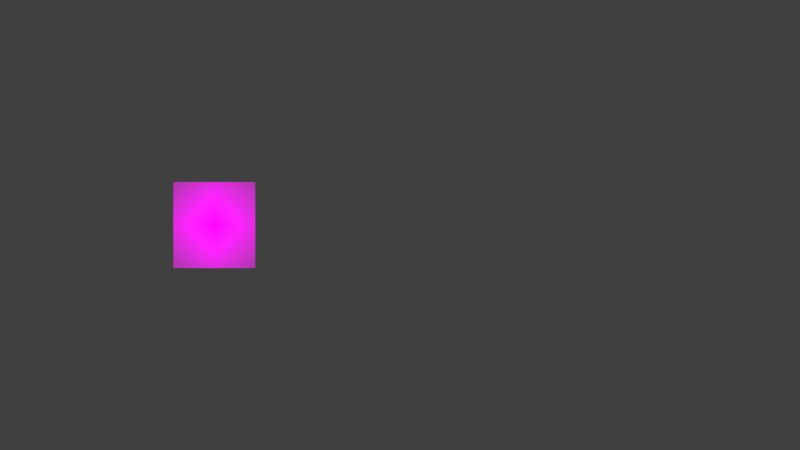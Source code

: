 # Source: SafeSet.blend  (saved by Blender 3.2.14; exported with 4.5.12 LTS)
import bpy
from mathutils import Matrix  # noqa: F401  (used for matrix-valued properties, if any)

bpy.ops.wm.read_factory_settings(use_empty=True)
scene = bpy.context.scene
scene.name = 'Scene'

# ---- collections
col_collection = bpy.data.collections.new('Collection'); scene.collection.children.link(col_collection)

# ---- images (referenced by path relative to the original .blend; pixels are not part of the script)
import os
ASSET_DIR = os.environ.get("B2B_ASSET_DIR", "")  # directory of the original .blend (textures are referenced by path, not embedded)
HERE = os.path.dirname(os.path.abspath(__file__))  # packed textures are extracted next to this script under _unpacked/

def load_image(name, relpath, width, height, colorspace="sRGB"):
    """Load a texture the original file referenced (path relative to the .blend, or extracted next to this script)."""
    p = next((c for c in (os.path.join(HERE, relpath), os.path.join(ASSET_DIR, relpath)) if relpath and os.path.exists(c)), "")
    if p:
        img = bpy.data.images.load(p, check_existing=True)
        img.name = name
    else:  # same state as the original file: an image datablock whose file is absent (Cycles renders it pink)
        img = bpy.data.images.new(name, width, height)
        img.source = "FILE"
        img.filepath = "//" + (relpath or name)
    img.colorspace_settings.name = colorspace
    return img
img_safet_setaxes_mp4 = load_image('Safet SetAxes.mp4', '', 1024, 1024, 'sRGB')

# ---- materials (node trees are filled in below, after node groups)
mat_material_005 = bpy.data.materials.new('Material.005')
mat_material_005.use_transparent_shadow = False
mat_material_002 = bpy.data.materials.new('Material.002')
mat_material_002.use_transparent_shadow = False
mat_443_4433950_enter_image_description_here_2_on_coordinate_plane = bpy.data.materials.new('443-4433950_enter-image-description-here-2-on-coordinate-plane')
mat_443_4433950_enter_image_description_here_2_on_coordinate_plane.surface_render_method = 'BLENDED'
mat_443_4433950_enter_image_description_here_2_on_coordinate_plane.blend_method = 'BLEND'
mat_443_4433950_enter_image_description_here_2_on_coordinate_plane.use_transparent_shadow = False
mat_443_4433950_enter_image_description_here_2_on_coordinate_plane.line_color = (1.0, 1.0, 1.0, 0.0)
mat_material_003 = bpy.data.materials.new('Material.003')
mat_material_003.surface_render_method = 'BLENDED'
mat_material_003.blend_method = 'BLEND'
mat_material_003.line_color = (0.0, 0.0, 0.0, 1.0)

# ---- node groups
ng_auto_smooth = bpy.data.node_groups.new('Auto Smooth', 'GeometryNodeTree')
_s = ng_auto_smooth.interface.new_socket(name='Geometry', in_out='OUTPUT', socket_type='NodeSocketGeometry')
_s = ng_auto_smooth.interface.new_socket(name='Geometry', in_out='INPUT', socket_type='NodeSocketGeometry')
_s = ng_auto_smooth.interface.new_socket(name='Angle', in_out='INPUT', socket_type='NodeSocketFloat')
_s.subtype = 'ANGLE'
_s.min_value = 0.0
_s.max_value = 3.142
ng_auto_smooth.is_modifier = True
_N = ng_auto_smooth.nodes; _L = ng_auto_smooth.links
n0 = _N.new('NodeGroupOutput'); n0.name = 'Group Output'; n0.location = (480, -100)
n1 = _N.new('NodeGroupInput'); n1.name = 'Group Input'; n1.location = (-420, -300)
n2 = _N.new('NodeGroupInput'); n2.name = 'Group Input.001'; n2.location = (-60, -100)
n3 = _N.new('GeometryNodeSetShadeSmooth'); n3.name = 'Set Shade Smooth'; n3.location = (120, -100)
n3.domain = 'EDGE'
n4 = _N.new('GeometryNodeSetShadeSmooth'); n4.name = 'Set Shade Smooth.001'; n4.location = (300, -100)
n5 = _N.new('GeometryNodeInputMeshEdgeAngle'); n5.name = 'Edge Angle'; n5.location = (-420, -220)
n6 = _N.new('GeometryNodeInputEdgeSmooth'); n6.name = 'Is Edge Smooth'; n6.location = (-60, -160)
n7 = _N.new('GeometryNodeInputShadeSmooth'); n7.name = 'Is Face Smooth'; n7.location = (-240, -340)
n8 = _N.new('FunctionNodeBooleanMath'); n8.name = 'Boolean Math'; n8.location = (-60, -220)
n9 = _N.new('FunctionNodeCompare'); n9.name = 'Compare'; n9.location = (-240, -180)
n9.operation = 'LESS_EQUAL'
_L.new(n5.outputs[0], n9.inputs[0])
_L.new(n4.outputs[0], n0.inputs[0])
_L.new(n1.outputs[1], n9.inputs[1])
_L.new(n9.outputs[0], n8.inputs[0])
_L.new(n7.outputs[0], n8.inputs[1])
_L.new(n2.outputs[0], n3.inputs[0])
_L.new(n6.outputs[0], n3.inputs[1])
_L.new(n3.outputs[0], n4.inputs[0])
_L.new(n8.outputs[0], n3.inputs[2])
n0.is_active_output = True

# ---- material node trees
mat_material_005.use_nodes = True; mat_material_005.node_tree.nodes.clear()
_N = mat_material_005.node_tree.nodes; _L = mat_material_005.node_tree.links
n0 = _N.new('ShaderNodeBsdfPrincipled'); n0.name = 'Principled BSDF'; n0.location = (10, 300)
n0.distribution = 'GGX'
n0.subsurface_method = 'RANDOM_WALK_SKIN'
n0.inputs[0].default_value = (0.0, 0.0, 0.0, 1.0)
n0.inputs[3].default_value = 1.45
n0.inputs[13].default_value = 0.0
n0.inputs[27].default_value = (0.0, 0.0, 0.0, 1.0)
n0.inputs[28].default_value = 1.0
n1 = _N.new('ShaderNodeOutputMaterial'); n1.name = 'Material Output'; n1.location = (300, 300)
_L.new(n0.outputs[0], n1.inputs[0])
n1.is_active_output = True
mat_material_002.use_nodes = True; mat_material_002.node_tree.nodes.clear()
_N = mat_material_002.node_tree.nodes; _L = mat_material_002.node_tree.links
n0 = _N.new('ShaderNodeBsdfPrincipled'); n0.name = 'Principled BSDF'; n0.location = (10, 300)
n0.distribution = 'GGX'
n0.subsurface_method = 'RANDOM_WALK_SKIN'
n0.inputs[0].default_value = (0.848, 0.848, 0.848, 1.0)
n0.inputs[3].default_value = 1.45
n0.inputs[13].default_value = 0.0
n0.inputs[27].default_value = (0.0, 0.0, 0.0, 1.0)
n0.inputs[28].default_value = 1.0
n1 = _N.new('ShaderNodeOutputMaterial'); n1.name = 'Material Output'; n1.location = (300, 300)
_L.new(n0.outputs[0], n1.inputs[0])
n1.is_active_output = True
mat_443_4433950_enter_image_description_here_2_on_coordinate_plane.use_nodes = True; mat_443_4433950_enter_image_description_here_2_on_coordinate_plane.node_tree.nodes.clear()
_N = mat_443_4433950_enter_image_description_here_2_on_coordinate_plane.node_tree.nodes; _L = mat_443_4433950_enter_image_description_here_2_on_coordinate_plane.node_tree.links
n0 = _N.new('ShaderNodeOutputMaterial'); n0.name = 'Material Output'; n0.location = (148, 300)
n1 = _N.new('ShaderNodeBsdfPrincipled'); n1.name = 'Principled BSDF'; n1.location = (-152, 300)
n1.distribution = 'GGX'
n1.subsurface_method = 'RANDOM_WALK_SKIN'
n1.inputs[2].default_value = 1.0
n1.inputs[3].default_value = 1.45
n1.inputs[13].default_value = 0.0
n1.inputs[28].default_value = 1.0
n2 = _N.new('ShaderNodeTexImage'); n2.name = 'Image Texture'; n2.location = (-1047, 261)
n2.image = img_safet_setaxes_mp4
n2.extension = 'CLIP'
_L.new(n2.outputs[1], n1.inputs[4])
_L.new(n1.outputs[0], n0.inputs[0])
_L.new(n2.outputs[0], n1.inputs[27])
_L.new(n2.outputs[0], n1.inputs[0])
n0.is_active_output = True
mat_material_003.use_nodes = True; mat_material_003.node_tree.nodes.clear()
_N = mat_material_003.node_tree.nodes; _L = mat_material_003.node_tree.links
n0 = _N.new('ShaderNodeBsdfPrincipled'); n0.name = 'Principled BSDF'; n0.location = (10, 300)
n0.distribution = 'GGX'
n0.subsurface_method = 'RANDOM_WALK_SKIN'
n0.inputs[0].default_value = (0.2214, 1.0, 0.3714, 1.0)
n0.inputs[3].default_value = 1.45
n0.inputs[4].default_value = 0.0
n0.inputs[27].default_value = (0.0, 0.0, 0.0, 1.0)
n0.inputs[28].default_value = 1.0
n1 = _N.new('ShaderNodeOutputMaterial'); n1.name = 'Material Output'; n1.location = (300, 300)
n1.target = 'CYCLES'
n2 = _N.new('ShaderNodeOutputMaterial'); n2.name = 'Material Output.001'; n2.location = (0, 0)
n2.target = 'EEVEE'
n3 = _N.new('ShaderNodeMixShader'); n3.name = 'Mix Shader'; n3.location = (0, 0)
n3.label = 'Disable Shadow'
n3.hide = True
n4 = _N.new('ShaderNodeLightPath'); n4.name = 'Light Path'; n4.location = (0, 0)
n4.hide = True
n5 = _N.new('ShaderNodeBsdfTransparent'); n5.name = 'Transparent BSDF'; n5.location = (0, 0)
n5.hide = True
_L.new(n0.outputs[0], n1.inputs[0])
_L.new(n0.outputs[0], n3.inputs[1])
_L.new(n3.outputs[0], n2.inputs[0])
_L.new(n4.outputs[1], n3.inputs[0])
_L.new(n5.outputs[0], n3.inputs[2])
n1.is_active_output = True

# ---- world
world_world = bpy.data.worlds.new('World'); scene.world = world_world
world_world.use_nodes = True; world_world.node_tree.nodes.clear()
_N = world_world.node_tree.nodes; _L = world_world.node_tree.links
n0 = _N.new('ShaderNodeOutputWorld'); n0.name = 'World Output'; n0.location = (300, 300)
n1 = _N.new('ShaderNodeBackground'); n1.name = 'Background'; n1.location = (10, 300)
n1.inputs[0].default_value = (0.05088, 0.05088, 0.05088, 1.0)
_L.new(n1.outputs[0], n0.inputs[0])
n0.is_active_output = True
world_world.color = (0.05088, 0.05088, 0.05088)
world_world.use_sun_shadow = False
world_world.sun_shadow_jitter_overblur = 0.0

# ---- cameras
cam_camera = bpy.data.cameras.new('Camera')
cam_camera.type = 'ORTHO'
cam_camera.clip_end = 100.0
cam_camera.ortho_scale = 9.314

# ---- lights
light_light = bpy.data.lights.new('Light', 'POINT')
light_light.transmission_factor = 0.0
light_light.energy = 1000.0
light_light.shadow_soft_size = 0.1
light_light.shadow_maximum_resolution = 0.006
light_light.use_absolute_resolution = True
light_sun = bpy.data.lights.new('Sun', 'SUN')
light_sun.transmission_factor = 0.0
light_sun.energy = 1.0
light_sun.shadow_soft_size = 0.125

# ---- meshes
me_plane = bpy.data.meshes.new('Plane')
me_plane.from_pydata([(0.0, -1.0, 0.0), (2.0, -1.0, 0.0), (0.0, 1.0, 0.0), (2.0, 1.0, 0.0)], [], [(0, 1, 3, 2)])
_uv = me_plane.uv_layers.new(name='UVMap')
_uv.uv.foreach_set('vector', [0.0, 0.0, 1.0, 0.0, 1.0, 1.0, 0.0, 1.0])
me_plane.update()
me_plane_001 = bpy.data.meshes.new('Plane.001')
me_plane_001.from_pydata([(0.0, -1.0, 0.0), (2.0, -1.0, 0.0), (0.0, 1.0, 0.0), (2.0, 1.0, 0.0)], [], [(0, 1, 3, 2)])
_uv = me_plane_001.uv_layers.new(name='UVMap')
_uv.uv.foreach_set('vector', [0.0, 0.0, 1.0, 0.0, 1.0, 1.0, 0.0, 1.0])
me_plane_001.update()
me_circle = bpy.data.meshes.new('Circle')
me_circle.from_pydata([(0.0, 1.0, 0.0), (-0.1951, 0.9808, 0.0), (-0.3827, 0.9239, 0.0), (-0.5556, 0.8315, 0.0), (-0.7071, 0.7071, 0.0), (-0.8315, 0.5556, 0.0), (-0.9239, 0.3827, 0.0), (-0.9808, 0.1951, 0.0), (-1.0, 0.0, 0.0), (-0.9808, -0.1951, 0.0), (-0.9239, -0.3827, 0.0), (-0.8315, -0.5556, 0.0), (-0.7071, -0.7071, 0.0), (-0.5556, -0.8315, 0.0), (-0.3827, -0.9239, 0.0), (-0.1951, -0.9808, 0.0), (0.0, -1.0, 0.0), (0.1951, -0.9808, 0.0), (0.3827, -0.9239, 0.0), (0.5556, -0.8315, 0.0), (0.7071, -0.7071, 0.0), (0.8315, -0.5556, 0.0), (0.9239, -0.3827, 0.0), (0.9808, -0.1951, 0.0), (1.0, 0.0, 0.0), (0.9808, 0.1951, 0.0), (0.9239, 0.3827, 0.0), (0.8315, 0.5556, 0.0), (0.7071, 0.7071, 0.0), (0.5556, 0.8315, 0.0), (0.3827, 0.9239, 0.0), (0.1951, 0.9808, 0.0)], [], [(1, 2, 3, 4, 5, 6, 7, 8, 9, 10, 11, 12, 13, 14, 15, 16, 17, 18, 19, 20, 21, 22, 23, 24, 25, 26, 27, 28, 29, 30, 31, 0)])
_uv = me_circle.uv_layers.new(name='UVMap')
_uv.uv.foreach_set('vector', [0.0, 0.0, 0.0, 0.0, 0.0, 0.0, 0.0, 0.0, 0.0, 0.0, 0.0, 0.0, 0.0, 0.0, 0.0, 0.0, 0.0, 0.0, 0.0, 0.0, 0.0, 0.0, 0.0, 0.0, 0.0, 0.0, 0.0, 0.0, 0.0, 0.0, 0.0, 0.0, 0.0, 0.0, 0.0, 0.0, 0.0, 0.0, 0.0, 0.0, 0.0, 0.0, 0.0, 0.0, 0.0, 0.0, 0.0, 0.0, 0.0, 0.0, 0.0, 0.0, 0.0, 0.0, 0.0, 0.0, 0.0, 0.0, 0.0, 0.0, 0.0, 0.0, 0.0, 0.0])
me_circle.materials.append(mat_material_005)
me_circle.update()
me_plane_002 = bpy.data.meshes.new('Plane.002')
me_plane_002.from_pydata([(-1.0, -1.0, 0.0), (1.0, -1.0, 0.0), (-1.0, 1.0, 0.0), (1.0, 1.0, 0.0)], [], [(0, 1, 3, 2)])
_uv = me_plane_002.uv_layers.new(name='UVMap')
_uv.uv.foreach_set('vector', [0.0, 0.0, 1.0, 0.0, 1.0, 1.0, 0.0, 1.0])
me_plane_002.materials.append(mat_material_002)
me_plane_002.update()
me_443_4433950_enter_image_description_here_2_on_coordinate_plane = bpy.data.meshes.new('443-4433950_enter-image-description-here-2-on-coordinate-plane')
me_443_4433950_enter_image_description_here_2_on_coordinate_plane.from_pydata([(-0.4762, -0.5, 0.0), (0.4762, -0.5, 0.0), (-0.4762, 0.5, 0.0), (0.4762, 0.5, 0.0)], [], [(0, 1, 3, 2)])
_uv = me_443_4433950_enter_image_description_here_2_on_coordinate_plane.uv_layers.new(name='UVMap')
_uv.uv.foreach_set('vector', [0.0, 0.0, 1.0, 0.0, 1.0, 1.0, 0.0, 1.0])
me_443_4433950_enter_image_description_here_2_on_coordinate_plane.materials.append(mat_443_4433950_enter_image_description_here_2_on_coordinate_plane)
me_443_4433950_enter_image_description_here_2_on_coordinate_plane.update()
me_cylinder = bpy.data.meshes.new('Cylinder')
me_cylinder.from_pydata([(0.0, 1.0, -1.0), (0.0, 1.0, 1.0), (0.1951, 0.9808, -1.0), (0.1951, 0.9808, 1.0), (0.3827, 0.9239, -1.0), (0.3827, 0.9239, 1.0), (0.5556, 0.8315, -1.0), (0.5556, 0.8315, 1.0), (0.7071, 0.7071, -1.0), (0.7071, 0.7071, 1.0), (0.8315, 0.5556, -1.0), (0.8315, 0.5556, 1.0), (0.9239, 0.3827, -1.0), (0.9239, 0.3827, 1.0), (0.9808, 0.1951, -1.0), (0.9808, 0.1951, 1.0), (1.0, 0.0, -1.0), (1.0, 0.0, 1.0), (0.9808, -0.1951, -1.0), (0.9808, -0.1951, 1.0), (0.9239, -0.3827, -1.0), (0.9239, -0.3827, 1.0), (0.8315, -0.5556, -1.0), (0.8315, -0.5556, 1.0), (0.7071, -0.7071, -1.0), (0.7071, -0.7071, 1.0), (0.5556, -0.8315, -1.0), (0.5556, -0.8315, 1.0), (0.3827, -0.9239, -1.0), (0.3827, -0.9239, 1.0), (0.1951, -0.9808, -1.0), (0.1951, -0.9808, 1.0), (0.0, -1.0, -1.0), (0.0, -1.0, 1.0), (-0.1951, -0.9808, -1.0), (-0.1951, -0.9808, 1.0), (-0.3827, -0.9239, -1.0), (-0.3827, -0.9239, 1.0), (-0.5556, -0.8315, -1.0), (-0.5556, -0.8315, 1.0), (-0.7071, -0.7071, -1.0), (-0.7071, -0.7071, 1.0), (-0.8315, -0.5556, -1.0), (-0.8315, -0.5556, 1.0), (-0.9239, -0.3827, -1.0), (-0.9239, -0.3827, 1.0), (-0.9808, -0.1951, -1.0), (-0.9808, -0.1951, 1.0), (-1.0, 0.0, -1.0), (-1.0, 0.0, 1.0), (-0.9808, 0.1951, -1.0), (-0.9808, 0.1951, 1.0), (-0.9239, 0.3827, -1.0), (-0.9239, 0.3827, 1.0), (-0.8315, 0.5556, -1.0), (-0.8315, 0.5556, 1.0), (-0.7071, 0.7071, -1.0), (-0.7071, 0.7071, 1.0), (-0.5556, 0.8315, -1.0), (-0.5556, 0.8315, 1.0), (-0.3827, 0.9239, -1.0), (-0.3827, 0.9239, 1.0), (-0.1951, 0.9808, -1.0), (-0.1951, 0.9808, 1.0), (0.0, 1.0, -0.9819), (0.1951, 0.9808, -0.9819), (0.3827, 0.9239, -0.9819), (0.5556, 0.8315, -0.9819), (0.7071, 0.7071, -0.9819), (0.8315, 0.5556, -0.9819), (0.9239, 0.3827, -0.9819), (0.9808, 0.1951, -0.9819), (1.0, 0.0, -0.9819), (0.9808, -0.1951, -0.9819), (0.9239, -0.3827, -0.9819), (0.8315, -0.5556, -0.9819), (0.7071, -0.7071, -0.9819), (0.5556, -0.8315, -0.9819), (0.3827, -0.9239, -0.9819), (0.1951, -0.9808, -0.9819), (0.0, -1.0, -0.9819), (-0.1951, -0.9808, -0.9819), (-0.3827, -0.9239, -0.9819), (-0.5556, -0.8315, -0.9819), (-0.7071, -0.7071, -0.9819), (-0.8315, -0.5556, -0.9819), (-0.9239, -0.3827, -0.9819), (-0.9808, -0.1951, -0.9819), (-1.0, 0.0, -0.9819), (-0.9808, 0.1951, -0.9819), (-0.9239, 0.3827, -0.9819), (-0.8315, 0.5556, -0.9819), (-0.7071, 0.7071, -0.9819), (-0.5556, 0.8315, -0.9819), (-0.3827, 0.9239, -0.9819), (-0.1951, 0.9808, -0.9819), (0.0, 1.0, 1.0), (0.1951, 0.9808, 1.0), (0.3827, 0.9239, 1.0), (0.5556, 0.8315, 1.0), (0.7071, 0.7071, 1.0), (0.8315, 0.5556, 1.0), (0.9239, 0.3827, 1.0), (0.9808, 0.1951, 1.0), (1.0, 0.0, 1.0), (0.9808, -0.1951, 1.0), (0.9239, -0.3827, 1.0), (0.8315, -0.5556, 1.0), (0.7071, -0.7071, 1.0), (0.5556, -0.8315, 1.0), (0.3827, -0.9239, 1.0), (0.1951, -0.9808, 1.0), (0.0, -1.0, 1.0), (-0.1951, -0.9808, 1.0), (-0.3827, -0.9239, 1.0), (-0.5556, -0.8315, 1.0), (-0.7071, -0.7071, 1.0), (-0.8315, -0.5556, 1.0), (-0.9239, -0.3827, 1.0), (-0.9808, -0.1951, 1.0), (-1.0, 0.0, 1.0), (-0.9808, 0.1951, 1.0), (-0.9239, 0.3827, 1.0), (-0.8315, 0.5556, 1.0), (-0.7071, 0.7071, 1.0), (-0.5556, 0.8315, 1.0), (-0.3827, 0.9239, 1.0), (-0.1951, 0.9808, 1.0)], [], [(96, 1, 3, 97), (97, 3, 5, 98), (98, 5, 7, 99), (99, 7, 9, 100), (100, 9, 11, 101), (101, 11, 13, 102), (102, 13, 15, 103), (103, 15, 17, 104), (104, 17, 19, 105), (105, 19, 21, 106), (106, 21, 23, 107), (107, 23, 25, 108), (108, 25, 27, 109), (109, 27, 29, 110), (110, 29, 31, 111), (111, 31, 33, 112), (112, 33, 35, 113), (113, 35, 37, 114), (114, 37, 39, 115), (115, 39, 41, 116), (116, 41, 43, 117), (117, 43, 45, 118), (118, 45, 47, 119), (119, 47, 49, 120), (120, 49, 51, 121), (121, 51, 53, 122), (122, 53, 55, 123), (123, 55, 57, 124), (124, 57, 59, 125), (125, 59, 61, 126), (3, 1, 63, 61, 59, 57, 55, 53, 51, 49, 47, 45, 43, 41, 39, 37, 35, 33, 31, 29, 27, 25, 23, 21, 19, 17, 15, 13, 11, 9, 7, 5), (126, 61, 63, 127), (127, 63, 1, 96), (0, 2, 4, 6, 8, 10, 12, 14, 16, 18, 20, 22, 24, 26, 28, 30, 32, 34, 36, 38, 40, 42, 44, 46, 48, 50, 52, 54, 56, 58, 60, 62), (62, 95, 64, 0), (60, 94, 95, 62), (58, 93, 94, 60), (56, 92, 93, 58), (54, 91, 92, 56), (52, 90, 91, 54), (50, 89, 90, 52), (48, 88, 89, 50), (46, 87, 88, 48), (44, 86, 87, 46), (42, 85, 86, 44), (40, 84, 85, 42), (38, 83, 84, 40), (36, 82, 83, 38), (34, 81, 82, 36), (32, 80, 81, 34), (30, 79, 80, 32), (28, 78, 79, 30), (26, 77, 78, 28), (24, 76, 77, 26), (22, 75, 76, 24), (20, 74, 75, 22), (18, 73, 74, 20), (16, 72, 73, 18), (14, 71, 72, 16), (12, 70, 71, 14), (10, 69, 70, 12), (8, 68, 69, 10), (6, 67, 68, 8), (4, 66, 67, 6), (2, 65, 66, 4), (0, 64, 65, 2), (95, 127, 96, 64), (94, 126, 127, 95), (93, 125, 126, 94), (92, 124, 125, 93), (91, 123, 124, 92), (90, 122, 123, 91), (89, 121, 122, 90), (88, 120, 121, 89), (87, 119, 120, 88), (86, 118, 119, 87), (85, 117, 118, 86), (84, 116, 117, 85), (83, 115, 116, 84), (82, 114, 115, 83), (81, 113, 114, 82), (80, 112, 113, 81), (79, 111, 112, 80), (78, 110, 111, 79), (77, 109, 110, 78), (76, 108, 109, 77), (75, 107, 108, 76), (74, 106, 107, 75), (73, 105, 106, 74), (72, 104, 105, 73), (71, 103, 104, 72), (70, 102, 103, 71), (69, 101, 102, 70), (68, 100, 101, 69), (67, 99, 100, 68), (66, 98, 99, 67), (65, 97, 98, 66), (64, 96, 97, 65)])
me_cylinder.polygons.foreach_set('use_smooth', [True] * 98)
_uv = me_cylinder.uv_layers.new(name='UVMap')
_uv.uv.foreach_set('vector', [1.0, 1.0, 1.0, 1.0, 0.9688, 1.0, 0.9688, 1.0, 0.9688, 1.0, 0.9688, 1.0, 0.9375, 1.0, 0.9375, 1.0, 0.9375, 1.0, 0.9375, 1.0, 0.9062, 1.0, 0.9062, 1.0, 0.9062, 1.0, 0.9062, 1.0, 0.875, 1.0, 0.875, 1.0, 0.875, 1.0, 0.875, 1.0, 0.8438, 1.0, 0.8438, 1.0, 0.8438, 1.0, 0.8438, 1.0, 0.8125, 1.0, 0.8125, 1.0, 0.8125, 1.0, 0.8125, 1.0, 0.7812, 1.0, 0.7812, 1.0, 0.7812, 1.0, 0.7812, 1.0, 0.75, 1.0, 0.75, 1.0, 0.75, 1.0, 0.75, 1.0, 0.7188, 1.0, 0.7188, 1.0, 0.7188, 1.0, 0.7188, 1.0, 0.6875, 1.0, 0.6875, 1.0, 0.6875, 1.0, 0.6875, 1.0, 0.6562, 1.0, 0.6562, 1.0, 0.6562, 1.0, 0.6562, 1.0, 0.625, 1.0, 0.625, 1.0, 0.625, 1.0, 0.625, 1.0, 0.5938, 1.0, 0.5938, 1.0, 0.5938, 1.0, 0.5938, 1.0, 0.5625, 1.0, 0.5625, 1.0, 0.5625, 1.0, 0.5625, 1.0, 0.5312, 1.0, 0.5312, 1.0, 0.5312, 1.0, 0.5312, 1.0, 0.5, 1.0, 0.5, 1.0, 0.5, 1.0, 0.5, 1.0, 0.4688, 1.0, 0.4688, 1.0, 0.4688, 1.0, 0.4688, 1.0, 0.4375, 1.0, 0.4375, 1.0, 0.4375, 1.0, 0.4375, 1.0, 0.4062, 1.0, 0.4062, 1.0, 0.4062, 1.0, 0.4062, 1.0, 0.375, 1.0, 0.375, 1.0, 0.375, 1.0, 0.375, 1.0, 0.3438, 1.0, 0.3438, 1.0, 0.3438, 1.0, 0.3438, 1.0, 0.3125, 1.0, 0.3125, 1.0, 0.3125, 1.0, 0.3125, 1.0, 0.2812, 1.0, 0.2812, 1.0, 0.2812, 1.0, 0.2812, 1.0, 0.25, 1.0, 0.25, 1.0, 0.25, 1.0, 0.25, 1.0, 0.2188, 1.0, 0.2188, 1.0, 0.2188, 1.0, 0.2188, 1.0, 0.1875, 1.0, 0.1875, 1.0, 0.1875, 1.0, 0.1875, 1.0, 0.1562, 1.0, 0.1562, 1.0, 0.1562, 1.0, 0.1562, 1.0, 0.125, 1.0, 0.125, 1.0, 0.125, 1.0, 0.125, 1.0, 0.09375, 1.0, 0.09375, 1.0, 0.09375, 1.0, 0.09375, 1.0, 0.0625, 1.0, 0.0625, 1.0, 0.2968, 0.4854, 0.25, 0.49, 0.2032, 0.4854, 0.1582, 0.4717, 0.1167, 0.4496, 0.08029, 0.4197, 0.05045, 0.3833, 0.02827, 0.3418, 0.01461, 0.2968, 0.01, 0.25, 0.01461, 0.2032, 0.02827, 0.1582, 0.05045, 0.1167, 0.08029, 0.08029, 0.1167, 0.05045, 0.1582, 0.02827, 0.2032, 0.01461, 0.25, 0.01, 0.2968, 0.01461, 0.3418, 0.02827, 0.3833, 0.05045, 0.4197, 0.08029, 0.4496, 0.1167, 0.4717, 0.1582, 0.4854, 0.2032, 0.49, 0.25, 0.4854, 0.2968, 0.4717, 0.3418, 0.4496, 0.3833, 0.4197, 0.4197, 0.3833, 0.4496, 0.3418, 0.4717, 0.0625, 1.0, 0.0625, 1.0, 0.03125, 1.0, 0.03125, 1.0, 0.03125, 1.0, 0.03125, 1.0, 0.0, 1.0, 0.0, 1.0, 0.75, 0.49, 0.7968, 0.4854, 0.8418, 0.4717, 0.8833, 0.4496, 0.9197, 0.4197, 0.9496, 0.3833, 0.9717, 0.3418, 0.9854, 0.2968, 0.99, 0.25, 0.9854, 0.2032, 0.9717, 0.1582, 0.9496, 0.1167, 0.9197, 0.08029, 0.8833, 0.05045, 0.8418, 0.02827, 0.7968, 0.01461, 0.75, 0.01, 0.7032, 0.01461, 0.6582, 0.02827, 0.6167, 0.05045, 0.5803, 0.08029, 0.5504, 0.1167, 0.5283, 0.1582, 0.5146, 0.2032, 0.51, 0.25, 0.5146, 0.2968, 0.5283, 0.3418, 0.5504, 0.3833, 0.5803, 0.4197, 0.6167, 0.4496, 0.6582, 0.4717, 0.7032, 0.4854, 0.03125, 0.5, 0.03125, 0.5045, 0.0, 0.5045, 0.0, 0.5, 0.0625, 0.5, 0.0625, 0.5045, 0.03125, 0.5045, 0.03125, 0.5, 0.09375, 0.5, 0.09375, 0.5045, 0.0625, 0.5045, 0.0625, 0.5, 0.125, 0.5, 0.125, 0.5045, 0.09375, 0.5045, 0.09375, 0.5, 0.1562, 0.5, 0.1562, 0.5045, 0.125, 0.5045, 0.125, 0.5, 0.1875, 0.5, 0.1875, 0.5045, 0.1562, 0.5045, 0.1562, 0.5, 0.2188, 0.5, 0.2188, 0.5045, 0.1875, 0.5045, 0.1875, 0.5, 0.25, 0.5, 0.25, 0.5045, 0.2188, 0.5045, 0.2188, 0.5, 0.2812, 0.5, 0.2812, 0.5045, 0.25, 0.5045, 0.25, 0.5, 0.3125, 0.5, 0.3125, 0.5045, 0.2812, 0.5045, 0.2812, 0.5, 0.3438, 0.5, 0.3438, 0.5045, 0.3125, 0.5045, 0.3125, 0.5, 0.375, 0.5, 0.375, 0.5045, 0.3438, 0.5045, 0.3438, 0.5, 0.4062, 0.5, 0.4062, 0.5045, 0.375, 0.5045, 0.375, 0.5, 0.4375, 0.5, 0.4375, 0.5045, 0.4062, 0.5045, 0.4062, 0.5, 0.4688, 0.5, 0.4688, 0.5045, 0.4375, 0.5045, 0.4375, 0.5, 0.5, 0.5, 0.5, 0.5045, 0.4688, 0.5045, 0.4688, 0.5, 0.5312, 0.5, 0.5312, 0.5045, 0.5, 0.5045, 0.5, 0.5, 0.5625, 0.5, 0.5625, 0.5045, 0.5312, 0.5045, 0.5312, 0.5, 0.5938, 0.5, 0.5938, 0.5045, 0.5625, 0.5045, 0.5625, 0.5, 0.625, 0.5, 0.625, 0.5045, 0.5938, 0.5045, 0.5938, 0.5, 0.6562, 0.5, 0.6562, 0.5045, 0.625, 0.5045, 0.625, 0.5, 0.6875, 0.5, 0.6875, 0.5045, 0.6562, 0.5045, 0.6562, 0.5, 0.7188, 0.5, 0.7188, 0.5045, 0.6875, 0.5045, 0.6875, 0.5, 0.75, 0.5, 0.75, 0.5045, 0.7188, 0.5045, 0.7188, 0.5, 0.7812, 0.5, 0.7812, 0.5045, 0.75, 0.5045, 0.75, 0.5, 0.8125, 0.5, 0.8125, 0.5045, 0.7812, 0.5045, 0.7812, 0.5, 0.8438, 0.5, 0.8438, 0.5045, 0.8125, 0.5045, 0.8125, 0.5, 0.875, 0.5, 0.875, 0.5045, 0.8438, 0.5045, 0.8438, 0.5, 0.9062, 0.5, 0.9062, 0.5045, 0.875, 0.5045, 0.875, 0.5, 0.9375, 0.5, 0.9375, 0.5045, 0.9062, 0.5045, 0.9062, 0.5, 0.9688, 0.5, 0.9688, 0.5045, 0.9375, 0.5045, 0.9375, 0.5, 1.0, 0.5, 1.0, 0.5045, 0.9688, 0.5045, 0.9688, 0.5, 0.03125, 0.5045, 0.03125, 1.0, 0.0, 1.0, 0.0, 0.5045, 0.0625, 0.5045, 0.0625, 1.0, 0.03125, 1.0, 0.03125, 0.5045, 0.09375, 0.5045, 0.09375, 1.0, 0.0625, 1.0, 0.0625, 0.5045, 0.125, 0.5045, 0.125, 1.0, 0.09375, 1.0, 0.09375, 0.5045, 0.1562, 0.5045, 0.1562, 1.0, 0.125, 1.0, 0.125, 0.5045, 0.1875, 0.5045, 0.1875, 1.0, 0.1562, 1.0, 0.1562, 0.5045, 0.2188, 0.5045, 0.2188, 1.0, 0.1875, 1.0, 0.1875, 0.5045, 0.25, 0.5045, 0.25, 1.0, 0.2188, 1.0, 0.2188, 0.5045, 0.2812, 0.5045, 0.2812, 1.0, 0.25, 1.0, 0.25, 0.5045, 0.3125, 0.5045, 0.3125, 1.0, 0.2812, 1.0, 0.2812, 0.5045, 0.3438, 0.5045, 0.3438, 1.0, 0.3125, 1.0, 0.3125, 0.5045, 0.375, 0.5045, 0.375, 1.0, 0.3438, 1.0, 0.3438, 0.5045, 0.4062, 0.5045, 0.4062, 1.0, 0.375, 1.0, 0.375, 0.5045, 0.4375, 0.5045, 0.4375, 1.0, 0.4062, 1.0, 0.4062, 0.5045, 0.4688, 0.5045, 0.4688, 1.0, 0.4375, 1.0, 0.4375, 0.5045, 0.5, 0.5045, 0.5, 1.0, 0.4688, 1.0, 0.4688, 0.5045, 0.5312, 0.5045, 0.5312, 1.0, 0.5, 1.0, 0.5, 0.5045, 0.5625, 0.5045, 0.5625, 1.0, 0.5312, 1.0, 0.5312, 0.5045, 0.5938, 0.5045, 0.5938, 1.0, 0.5625, 1.0, 0.5625, 0.5045, 0.625, 0.5045, 0.625, 1.0, 0.5938, 1.0, 0.5938, 0.5045, 0.6562, 0.5045, 0.6562, 1.0, 0.625, 1.0, 0.625, 0.5045, 0.6875, 0.5045, 0.6875, 1.0, 0.6562, 1.0, 0.6562, 0.5045, 0.7188, 0.5045, 0.7188, 1.0, 0.6875, 1.0, 0.6875, 0.5045, 0.75, 0.5045, 0.75, 1.0, 0.7188, 1.0, 0.7188, 0.5045, 0.7812, 0.5045, 0.7812, 1.0, 0.75, 1.0, 0.75, 0.5045, 0.8125, 0.5045, 0.8125, 1.0, 0.7812, 1.0, 0.7812, 0.5045, 0.8438, 0.5045, 0.8438, 1.0, 0.8125, 1.0, 0.8125, 0.5045, 0.875, 0.5045, 0.875, 1.0, 0.8438, 1.0, 0.8438, 0.5045, 0.9062, 0.5045, 0.9062, 1.0, 0.875, 1.0, 0.875, 0.5045, 0.9375, 0.5045, 0.9375, 1.0, 0.9062, 1.0, 0.9062, 0.5045, 0.9688, 0.5045, 0.9688, 1.0, 0.9375, 1.0, 0.9375, 0.5045, 1.0, 0.5045, 1.0, 1.0, 0.9688, 1.0, 0.9688, 0.5045])
me_cylinder.materials.append(mat_material_002)
me_cylinder.update()
me_cylinder_001 = bpy.data.meshes.new('Cylinder.001')
me_cylinder_001.from_pydata([(0.0, 1.0, -1.0), (0.0, 1.0, 1.0), (0.1951, 0.9808, -1.0), (0.1951, 0.9808, 1.0), (0.3827, 0.9239, -1.0), (0.3827, 0.9239, 1.0), (0.5556, 0.8315, -1.0), (0.5556, 0.8315, 1.0), (0.7071, 0.7071, -1.0), (0.7071, 0.7071, 1.0), (0.8315, 0.5556, -1.0), (0.8315, 0.5556, 1.0), (0.9239, 0.3827, -1.0), (0.9239, 0.3827, 1.0), (0.9808, 0.1951, -1.0), (0.9808, 0.1951, 1.0), (1.0, 0.0, -1.0), (1.0, 0.0, 1.0), (0.9808, -0.1951, -1.0), (0.9808, -0.1951, 1.0), (0.9239, -0.3827, -1.0), (0.9239, -0.3827, 1.0), (0.8315, -0.5556, -1.0), (0.8315, -0.5556, 1.0), (0.7071, -0.7071, -1.0), (0.7071, -0.7071, 1.0), (0.5556, -0.8315, -1.0), (0.5556, -0.8315, 1.0), (0.3827, -0.9239, -1.0), (0.3827, -0.9239, 1.0), (0.1951, -0.9808, -1.0), (0.1951, -0.9808, 1.0), (0.0, -1.0, -1.0), (0.0, -1.0, 1.0), (-0.1951, -0.9808, -1.0), (-0.1951, -0.9808, 1.0), (-0.3827, -0.9239, -1.0), (-0.3827, -0.9239, 1.0), (-0.5556, -0.8315, -1.0), (-0.5556, -0.8315, 1.0), (-0.7071, -0.7071, -1.0), (-0.7071, -0.7071, 1.0), (-0.8315, -0.5556, -1.0), (-0.8315, -0.5556, 1.0), (-0.9239, -0.3827, -1.0), (-0.9239, -0.3827, 1.0), (-0.9808, -0.1951, -1.0), (-0.9808, -0.1951, 1.0), (-1.0, 0.0, -1.0), (-1.0, 0.0, 1.0), (-0.9808, 0.1951, -1.0), (-0.9808, 0.1951, 1.0), (-0.9239, 0.3827, -1.0), (-0.9239, 0.3827, 1.0), (-0.8315, 0.5556, -1.0), (-0.8315, 0.5556, 1.0), (-0.7071, 0.7071, -1.0), (-0.7071, 0.7071, 1.0), (-0.5556, 0.8315, -1.0), (-0.5556, 0.8315, 1.0), (-0.3827, 0.9239, -1.0), (-0.3827, 0.9239, 1.0), (-0.1951, 0.9808, -1.0), (-0.1951, 0.9808, 1.0)], [], [(0, 1, 3, 2), (2, 3, 5, 4), (4, 5, 7, 6), (6, 7, 9, 8), (8, 9, 11, 10), (10, 11, 13, 12), (12, 13, 15, 14), (14, 15, 17, 16), (16, 17, 19, 18), (18, 19, 21, 20), (20, 21, 23, 22), (22, 23, 25, 24), (24, 25, 27, 26), (26, 27, 29, 28), (28, 29, 31, 30), (30, 31, 33, 32), (32, 33, 35, 34), (34, 35, 37, 36), (36, 37, 39, 38), (38, 39, 41, 40), (40, 41, 43, 42), (42, 43, 45, 44), (44, 45, 47, 46), (46, 47, 49, 48), (48, 49, 51, 50), (50, 51, 53, 52), (52, 53, 55, 54), (54, 55, 57, 56), (56, 57, 59, 58), (58, 59, 61, 60), (3, 1, 63, 61, 59, 57, 55, 53, 51, 49, 47, 45, 43, 41, 39, 37, 35, 33, 31, 29, 27, 25, 23, 21, 19, 17, 15, 13, 11, 9, 7, 5), (60, 61, 63, 62), (62, 63, 1, 0), (0, 2, 4, 6, 8, 10, 12, 14, 16, 18, 20, 22, 24, 26, 28, 30, 32, 34, 36, 38, 40, 42, 44, 46, 48, 50, 52, 54, 56, 58, 60, 62)])
me_cylinder_001.polygons.foreach_set('use_smooth', [True] * 34)
_uv = me_cylinder_001.uv_layers.new(name='UVMap')
_uv.uv.foreach_set('vector', [1.0, 0.5, 1.0, 1.0, 0.9688, 1.0, 0.9688, 0.5, 0.9688, 0.5, 0.9688, 1.0, 0.9375, 1.0, 0.9375, 0.5, 0.9375, 0.5, 0.9375, 1.0, 0.9062, 1.0, 0.9062, 0.5, 0.9062, 0.5, 0.9062, 1.0, 0.875, 1.0, 0.875, 0.5, 0.875, 0.5, 0.875, 1.0, 0.8438, 1.0, 0.8438, 0.5, 0.8438, 0.5, 0.8438, 1.0, 0.8125, 1.0, 0.8125, 0.5, 0.8125, 0.5, 0.8125, 1.0, 0.7812, 1.0, 0.7812, 0.5, 0.7812, 0.5, 0.7812, 1.0, 0.75, 1.0, 0.75, 0.5, 0.75, 0.5, 0.75, 1.0, 0.7188, 1.0, 0.7188, 0.5, 0.7188, 0.5, 0.7188, 1.0, 0.6875, 1.0, 0.6875, 0.5, 0.6875, 0.5, 0.6875, 1.0, 0.6562, 1.0, 0.6562, 0.5, 0.6562, 0.5, 0.6562, 1.0, 0.625, 1.0, 0.625, 0.5, 0.625, 0.5, 0.625, 1.0, 0.5938, 1.0, 0.5938, 0.5, 0.5938, 0.5, 0.5938, 1.0, 0.5625, 1.0, 0.5625, 0.5, 0.5625, 0.5, 0.5625, 1.0, 0.5312, 1.0, 0.5312, 0.5, 0.5312, 0.5, 0.5312, 1.0, 0.5, 1.0, 0.5, 0.5, 0.5, 0.5, 0.5, 1.0, 0.4688, 1.0, 0.4688, 0.5, 0.4688, 0.5, 0.4688, 1.0, 0.4375, 1.0, 0.4375, 0.5, 0.4375, 0.5, 0.4375, 1.0, 0.4062, 1.0, 0.4062, 0.5, 0.4062, 0.5, 0.4062, 1.0, 0.375, 1.0, 0.375, 0.5, 0.375, 0.5, 0.375, 1.0, 0.3438, 1.0, 0.3438, 0.5, 0.3438, 0.5, 0.3438, 1.0, 0.3125, 1.0, 0.3125, 0.5, 0.3125, 0.5, 0.3125, 1.0, 0.2812, 1.0, 0.2812, 0.5, 0.2812, 0.5, 0.2812, 1.0, 0.25, 1.0, 0.25, 0.5, 0.25, 0.5, 0.25, 1.0, 0.2188, 1.0, 0.2188, 0.5, 0.2188, 0.5, 0.2188, 1.0, 0.1875, 1.0, 0.1875, 0.5, 0.1875, 0.5, 0.1875, 1.0, 0.1562, 1.0, 0.1562, 0.5, 0.1562, 0.5, 0.1562, 1.0, 0.125, 1.0, 0.125, 0.5, 0.125, 0.5, 0.125, 1.0, 0.09375, 1.0, 0.09375, 0.5, 0.09375, 0.5, 0.09375, 1.0, 0.0625, 1.0, 0.0625, 0.5, 0.2968, 0.4854, 0.25, 0.49, 0.2032, 0.4854, 0.1582, 0.4717, 0.1167, 0.4496, 0.08029, 0.4197, 0.05045, 0.3833, 0.02827, 0.3418, 0.01461, 0.2968, 0.01, 0.25, 0.01461, 0.2032, 0.02827, 0.1582, 0.05045, 0.1167, 0.08029, 0.08029, 0.1167, 0.05045, 0.1582, 0.02827, 0.2032, 0.01461, 0.25, 0.01, 0.2968, 0.01461, 0.3418, 0.02827, 0.3833, 0.05045, 0.4197, 0.08029, 0.4496, 0.1167, 0.4717, 0.1582, 0.4854, 0.2032, 0.49, 0.25, 0.4854, 0.2968, 0.4717, 0.3418, 0.4496, 0.3833, 0.4197, 0.4197, 0.3833, 0.4496, 0.3418, 0.4717, 0.0625, 0.5, 0.0625, 1.0, 0.03125, 1.0, 0.03125, 0.5, 0.03125, 0.5, 0.03125, 1.0, 0.0, 1.0, 0.0, 0.5, 0.75, 0.49, 0.7968, 0.4854, 0.8418, 0.4717, 0.8833, 0.4496, 0.9197, 0.4197, 0.9496, 0.3833, 0.9717, 0.3418, 0.9854, 0.2968, 0.99, 0.25, 0.9854, 0.2032, 0.9717, 0.1582, 0.9496, 0.1167, 0.9197, 0.08029, 0.8833, 0.05045, 0.8418, 0.02827, 0.7968, 0.01461, 0.75, 0.01, 0.7032, 0.01461, 0.6582, 0.02827, 0.6167, 0.05045, 0.5803, 0.08029, 0.5504, 0.1167, 0.5283, 0.1582, 0.5146, 0.2032, 0.51, 0.25, 0.5146, 0.2968, 0.5283, 0.3418, 0.5504, 0.3833, 0.5803, 0.4197, 0.6167, 0.4496, 0.6582, 0.4717, 0.7032, 0.4854])
me_cylinder_001.materials.append(mat_material_002)
me_cylinder_001.update()
me_cylinder_002 = bpy.data.meshes.new('Cylinder.002')
me_cylinder_002.from_pydata([(0.0, 1.0, -1.0), (0.0, 1.0, 1.0), (0.1951, 0.9808, -1.0), (0.1951, 0.9808, 1.0), (0.3827, 0.9239, -1.0), (0.3827, 0.9239, 1.0), (0.5556, 0.8315, -1.0), (0.5556, 0.8315, 1.0), (0.7071, 0.7071, -1.0), (0.7071, 0.7071, 1.0), (0.8315, 0.5556, -1.0), (0.8315, 0.5556, 1.0), (0.9239, 0.3827, -1.0), (0.9239, 0.3827, 1.0), (0.9808, 0.1951, -1.0), (0.9808, 0.1951, 1.0), (1.0, 0.0, -1.0), (1.0, 0.0, 1.0), (0.9808, -0.1951, -1.0), (0.9808, -0.1951, 1.0), (0.9239, -0.3827, -1.0), (0.9239, -0.3827, 1.0), (0.8315, -0.5556, -1.0), (0.8315, -0.5556, 1.0), (0.7071, -0.7071, -1.0), (0.7071, -0.7071, 1.0), (0.5556, -0.8315, -1.0), (0.5556, -0.8315, 1.0), (0.3827, -0.9239, -1.0), (0.3827, -0.9239, 1.0), (0.1951, -0.9808, -1.0), (0.1951, -0.9808, 1.0), (0.0, -1.0, -1.0), (0.0, -1.0, 1.0), (-0.1951, -0.9808, -1.0), (-0.1951, -0.9808, 1.0), (-0.3827, -0.9239, -1.0), (-0.3827, -0.9239, 1.0), (-0.5556, -0.8315, -1.0), (-0.5556, -0.8315, 1.0), (-0.7071, -0.7071, -1.0), (-0.7071, -0.7071, 1.0), (-0.8315, -0.5556, -1.0), (-0.8315, -0.5556, 1.0), (-0.9239, -0.3827, -1.0), (-0.9239, -0.3827, 1.0), (-0.9808, -0.1951, -1.0), (-0.9808, -0.1951, 1.0), (-1.0, 0.0, -1.0), (-1.0, 0.0, 1.0), (-0.9808, 0.1951, -1.0), (-0.9808, 0.1951, 1.0), (-0.9239, 0.3827, -1.0), (-0.9239, 0.3827, 1.0), (-0.8315, 0.5556, -1.0), (-0.8315, 0.5556, 1.0), (-0.7071, 0.7071, -1.0), (-0.7071, 0.7071, 1.0), (-0.5556, 0.8315, -1.0), (-0.5556, 0.8315, 1.0), (-0.3827, 0.9239, -1.0), (-0.3827, 0.9239, 1.0), (-0.1951, 0.9808, -1.0), (-0.1951, 0.9808, 1.0)], [], [(0, 1, 3, 2), (2, 3, 5, 4), (4, 5, 7, 6), (6, 7, 9, 8), (8, 9, 11, 10), (10, 11, 13, 12), (12, 13, 15, 14), (14, 15, 17, 16), (16, 17, 19, 18), (18, 19, 21, 20), (20, 21, 23, 22), (22, 23, 25, 24), (24, 25, 27, 26), (26, 27, 29, 28), (28, 29, 31, 30), (30, 31, 33, 32), (32, 33, 35, 34), (34, 35, 37, 36), (36, 37, 39, 38), (38, 39, 41, 40), (40, 41, 43, 42), (42, 43, 45, 44), (44, 45, 47, 46), (46, 47, 49, 48), (48, 49, 51, 50), (50, 51, 53, 52), (52, 53, 55, 54), (54, 55, 57, 56), (56, 57, 59, 58), (58, 59, 61, 60), (3, 1, 63, 61, 59, 57, 55, 53, 51, 49, 47, 45, 43, 41, 39, 37, 35, 33, 31, 29, 27, 25, 23, 21, 19, 17, 15, 13, 11, 9, 7, 5), (60, 61, 63, 62), (62, 63, 1, 0), (0, 2, 4, 6, 8, 10, 12, 14, 16, 18, 20, 22, 24, 26, 28, 30, 32, 34, 36, 38, 40, 42, 44, 46, 48, 50, 52, 54, 56, 58, 60, 62)])
_uv = me_cylinder_002.uv_layers.new(name='UVMap')
_uv.uv.foreach_set('vector', [1.0, 0.5, 1.0, 1.0, 0.9688, 1.0, 0.9688, 0.5, 0.9688, 0.5, 0.9688, 1.0, 0.9375, 1.0, 0.9375, 0.5, 0.9375, 0.5, 0.9375, 1.0, 0.9062, 1.0, 0.9062, 0.5, 0.9062, 0.5, 0.9062, 1.0, 0.875, 1.0, 0.875, 0.5, 0.875, 0.5, 0.875, 1.0, 0.8438, 1.0, 0.8438, 0.5, 0.8438, 0.5, 0.8438, 1.0, 0.8125, 1.0, 0.8125, 0.5, 0.8125, 0.5, 0.8125, 1.0, 0.7812, 1.0, 0.7812, 0.5, 0.7812, 0.5, 0.7812, 1.0, 0.75, 1.0, 0.75, 0.5, 0.75, 0.5, 0.75, 1.0, 0.7188, 1.0, 0.7188, 0.5, 0.7188, 0.5, 0.7188, 1.0, 0.6875, 1.0, 0.6875, 0.5, 0.6875, 0.5, 0.6875, 1.0, 0.6562, 1.0, 0.6562, 0.5, 0.6562, 0.5, 0.6562, 1.0, 0.625, 1.0, 0.625, 0.5, 0.625, 0.5, 0.625, 1.0, 0.5938, 1.0, 0.5938, 0.5, 0.5938, 0.5, 0.5938, 1.0, 0.5625, 1.0, 0.5625, 0.5, 0.5625, 0.5, 0.5625, 1.0, 0.5312, 1.0, 0.5312, 0.5, 0.5312, 0.5, 0.5312, 1.0, 0.5, 1.0, 0.5, 0.5, 0.5, 0.5, 0.5, 1.0, 0.4688, 1.0, 0.4688, 0.5, 0.4688, 0.5, 0.4688, 1.0, 0.4375, 1.0, 0.4375, 0.5, 0.4375, 0.5, 0.4375, 1.0, 0.4062, 1.0, 0.4062, 0.5, 0.4062, 0.5, 0.4062, 1.0, 0.375, 1.0, 0.375, 0.5, 0.375, 0.5, 0.375, 1.0, 0.3438, 1.0, 0.3438, 0.5, 0.3438, 0.5, 0.3438, 1.0, 0.3125, 1.0, 0.3125, 0.5, 0.3125, 0.5, 0.3125, 1.0, 0.2812, 1.0, 0.2812, 0.5, 0.2812, 0.5, 0.2812, 1.0, 0.25, 1.0, 0.25, 0.5, 0.25, 0.5, 0.25, 1.0, 0.2188, 1.0, 0.2188, 0.5, 0.2188, 0.5, 0.2188, 1.0, 0.1875, 1.0, 0.1875, 0.5, 0.1875, 0.5, 0.1875, 1.0, 0.1562, 1.0, 0.1562, 0.5, 0.1562, 0.5, 0.1562, 1.0, 0.125, 1.0, 0.125, 0.5, 0.125, 0.5, 0.125, 1.0, 0.09375, 1.0, 0.09375, 0.5, 0.09375, 0.5, 0.09375, 1.0, 0.0625, 1.0, 0.0625, 0.5, 0.2968, 0.4854, 0.25, 0.49, 0.2032, 0.4854, 0.1582, 0.4717, 0.1167, 0.4496, 0.08029, 0.4197, 0.05045, 0.3833, 0.02827, 0.3418, 0.01461, 0.2968, 0.01, 0.25, 0.01461, 0.2032, 0.02827, 0.1582, 0.05045, 0.1167, 0.08029, 0.08029, 0.1167, 0.05045, 0.1582, 0.02827, 0.2032, 0.01461, 0.25, 0.01, 0.2968, 0.01461, 0.3418, 0.02827, 0.3833, 0.05045, 0.4197, 0.08029, 0.4496, 0.1167, 0.4717, 0.1582, 0.4854, 0.2032, 0.49, 0.25, 0.4854, 0.2968, 0.4717, 0.3418, 0.4496, 0.3833, 0.4197, 0.4197, 0.3833, 0.4496, 0.3418, 0.4717, 0.0625, 0.5, 0.0625, 1.0, 0.03125, 1.0, 0.03125, 0.5, 0.03125, 0.5, 0.03125, 1.0, 0.0, 1.0, 0.0, 0.5, 0.75, 0.49, 0.7968, 0.4854, 0.8418, 0.4717, 0.8833, 0.4496, 0.9197, 0.4197, 0.9496, 0.3833, 0.9717, 0.3418, 0.9854, 0.2968, 0.99, 0.25, 0.9854, 0.2032, 0.9717, 0.1582, 0.9496, 0.1167, 0.9197, 0.08029, 0.8833, 0.05045, 0.8418, 0.02827, 0.7968, 0.01461, 0.75, 0.01, 0.7032, 0.01461, 0.6582, 0.02827, 0.6167, 0.05045, 0.5803, 0.08029, 0.5504, 0.1167, 0.5283, 0.1582, 0.5146, 0.2032, 0.51, 0.25, 0.5146, 0.2968, 0.5283, 0.3418, 0.5504, 0.3833, 0.5803, 0.4197, 0.6167, 0.4496, 0.6582, 0.4717, 0.7032, 0.4854])
me_cylinder_002.materials.append(mat_material_002)
me_cylinder_002.update()
me_cylinder_003 = bpy.data.meshes.new('Cylinder.003')
me_cylinder_003.from_pydata([(0.0, 1.0, -1.0), (0.0, 1.0, 1.0), (0.1951, 0.9808, -1.0), (0.1951, 0.9808, 1.0), (0.3827, 0.9239, -1.0), (0.3827, 0.9239, 1.0), (0.5556, 0.8315, -1.0), (0.5556, 0.8315, 1.0), (0.7071, 0.7071, -1.0), (0.7071, 0.7071, 1.0), (0.8315, 0.5556, -1.0), (0.8315, 0.5556, 1.0), (0.9239, 0.3827, -1.0), (0.9239, 0.3827, 1.0), (0.9808, 0.1951, -1.0), (0.9808, 0.1951, 1.0), (1.0, 0.0, -1.0), (1.0, 0.0, 1.0), (0.9808, -0.1951, -1.0), (0.9808, -0.1951, 1.0), (0.9239, -0.3827, -1.0), (0.9239, -0.3827, 1.0), (0.8315, -0.5556, -1.0), (0.8315, -0.5556, 1.0), (0.7071, -0.7071, -1.0), (0.7071, -0.7071, 1.0), (0.5556, -0.8315, -1.0), (0.5556, -0.8315, 1.0), (0.3827, -0.9239, -1.0), (0.3827, -0.9239, 1.0), (0.1951, -0.9808, -1.0), (0.1951, -0.9808, 1.0), (0.0, -1.0, -1.0), (0.0, -1.0, 1.0), (-0.1951, -0.9808, -1.0), (-0.1951, -0.9808, 1.0), (-0.3827, -0.9239, -1.0), (-0.3827, -0.9239, 1.0), (-0.5556, -0.8315, -1.0), (-0.5556, -0.8315, 1.0), (-0.7071, -0.7071, -1.0), (-0.7071, -0.7071, 1.0), (-0.8315, -0.5556, -1.0), (-0.8315, -0.5556, 1.0), (-0.9239, -0.3827, -1.0), (-0.9239, -0.3827, 1.0), (-0.9808, -0.1951, -1.0), (-0.9808, -0.1951, 1.0), (-1.0, 0.0, -1.0), (-1.0, 0.0, 1.0), (-0.9808, 0.1951, -1.0), (-0.9808, 0.1951, 1.0), (-0.9239, 0.3827, -1.0), (-0.9239, 0.3827, 1.0), (-0.8315, 0.5556, -1.0), (-0.8315, 0.5556, 1.0), (-0.7071, 0.7071, -1.0), (-0.7071, 0.7071, 1.0), (-0.5556, 0.8315, -1.0), (-0.5556, 0.8315, 1.0), (-0.3827, 0.9239, -1.0), (-0.3827, 0.9239, 1.0), (-0.1951, 0.9808, -1.0), (-0.1951, 0.9808, 1.0)], [], [(0, 1, 3, 2), (2, 3, 5, 4), (4, 5, 7, 6), (6, 7, 9, 8), (8, 9, 11, 10), (10, 11, 13, 12), (12, 13, 15, 14), (14, 15, 17, 16), (16, 17, 19, 18), (18, 19, 21, 20), (20, 21, 23, 22), (22, 23, 25, 24), (24, 25, 27, 26), (26, 27, 29, 28), (28, 29, 31, 30), (30, 31, 33, 32), (32, 33, 35, 34), (34, 35, 37, 36), (36, 37, 39, 38), (38, 39, 41, 40), (40, 41, 43, 42), (42, 43, 45, 44), (44, 45, 47, 46), (46, 47, 49, 48), (48, 49, 51, 50), (50, 51, 53, 52), (52, 53, 55, 54), (54, 55, 57, 56), (56, 57, 59, 58), (58, 59, 61, 60), (3, 1, 63, 61, 59, 57, 55, 53, 51, 49, 47, 45, 43, 41, 39, 37, 35, 33, 31, 29, 27, 25, 23, 21, 19, 17, 15, 13, 11, 9, 7, 5), (60, 61, 63, 62), (62, 63, 1, 0), (0, 2, 4, 6, 8, 10, 12, 14, 16, 18, 20, 22, 24, 26, 28, 30, 32, 34, 36, 38, 40, 42, 44, 46, 48, 50, 52, 54, 56, 58, 60, 62)])
_uv = me_cylinder_003.uv_layers.new(name='UVMap')
_uv.uv.foreach_set('vector', [1.0, 0.5, 1.0, 1.0, 0.9688, 1.0, 0.9688, 0.5, 0.9688, 0.5, 0.9688, 1.0, 0.9375, 1.0, 0.9375, 0.5, 0.9375, 0.5, 0.9375, 1.0, 0.9062, 1.0, 0.9062, 0.5, 0.9062, 0.5, 0.9062, 1.0, 0.875, 1.0, 0.875, 0.5, 0.875, 0.5, 0.875, 1.0, 0.8438, 1.0, 0.8438, 0.5, 0.8438, 0.5, 0.8438, 1.0, 0.8125, 1.0, 0.8125, 0.5, 0.8125, 0.5, 0.8125, 1.0, 0.7812, 1.0, 0.7812, 0.5, 0.7812, 0.5, 0.7812, 1.0, 0.75, 1.0, 0.75, 0.5, 0.75, 0.5, 0.75, 1.0, 0.7188, 1.0, 0.7188, 0.5, 0.7188, 0.5, 0.7188, 1.0, 0.6875, 1.0, 0.6875, 0.5, 0.6875, 0.5, 0.6875, 1.0, 0.6562, 1.0, 0.6562, 0.5, 0.6562, 0.5, 0.6562, 1.0, 0.625, 1.0, 0.625, 0.5, 0.625, 0.5, 0.625, 1.0, 0.5938, 1.0, 0.5938, 0.5, 0.5938, 0.5, 0.5938, 1.0, 0.5625, 1.0, 0.5625, 0.5, 0.5625, 0.5, 0.5625, 1.0, 0.5312, 1.0, 0.5312, 0.5, 0.5312, 0.5, 0.5312, 1.0, 0.5, 1.0, 0.5, 0.5, 0.5, 0.5, 0.5, 1.0, 0.4688, 1.0, 0.4688, 0.5, 0.4688, 0.5, 0.4688, 1.0, 0.4375, 1.0, 0.4375, 0.5, 0.4375, 0.5, 0.4375, 1.0, 0.4062, 1.0, 0.4062, 0.5, 0.4062, 0.5, 0.4062, 1.0, 0.375, 1.0, 0.375, 0.5, 0.375, 0.5, 0.375, 1.0, 0.3438, 1.0, 0.3438, 0.5, 0.3438, 0.5, 0.3438, 1.0, 0.3125, 1.0, 0.3125, 0.5, 0.3125, 0.5, 0.3125, 1.0, 0.2812, 1.0, 0.2812, 0.5, 0.2812, 0.5, 0.2812, 1.0, 0.25, 1.0, 0.25, 0.5, 0.25, 0.5, 0.25, 1.0, 0.2188, 1.0, 0.2188, 0.5, 0.2188, 0.5, 0.2188, 1.0, 0.1875, 1.0, 0.1875, 0.5, 0.1875, 0.5, 0.1875, 1.0, 0.1562, 1.0, 0.1562, 0.5, 0.1562, 0.5, 0.1562, 1.0, 0.125, 1.0, 0.125, 0.5, 0.125, 0.5, 0.125, 1.0, 0.09375, 1.0, 0.09375, 0.5, 0.09375, 0.5, 0.09375, 1.0, 0.0625, 1.0, 0.0625, 0.5, 0.2968, 0.4854, 0.25, 0.49, 0.2032, 0.4854, 0.1582, 0.4717, 0.1167, 0.4496, 0.08029, 0.4197, 0.05045, 0.3833, 0.02827, 0.3418, 0.01461, 0.2968, 0.01, 0.25, 0.01461, 0.2032, 0.02827, 0.1582, 0.05045, 0.1167, 0.08029, 0.08029, 0.1167, 0.05045, 0.1582, 0.02827, 0.2032, 0.01461, 0.25, 0.01, 0.2968, 0.01461, 0.3418, 0.02827, 0.3833, 0.05045, 0.4197, 0.08029, 0.4496, 0.1167, 0.4717, 0.1582, 0.4854, 0.2032, 0.49, 0.25, 0.4854, 0.2968, 0.4717, 0.3418, 0.4496, 0.3833, 0.4197, 0.4197, 0.3833, 0.4496, 0.3418, 0.4717, 0.0625, 0.5, 0.0625, 1.0, 0.03125, 1.0, 0.03125, 0.5, 0.03125, 0.5, 0.03125, 1.0, 0.0, 1.0, 0.0, 0.5, 0.75, 0.49, 0.7968, 0.4854, 0.8418, 0.4717, 0.8833, 0.4496, 0.9197, 0.4197, 0.9496, 0.3833, 0.9717, 0.3418, 0.9854, 0.2968, 0.99, 0.25, 0.9854, 0.2032, 0.9717, 0.1582, 0.9496, 0.1167, 0.9197, 0.08029, 0.8833, 0.05045, 0.8418, 0.02827, 0.7968, 0.01461, 0.75, 0.01, 0.7032, 0.01461, 0.6582, 0.02827, 0.6167, 0.05045, 0.5803, 0.08029, 0.5504, 0.1167, 0.5283, 0.1582, 0.5146, 0.2032, 0.51, 0.25, 0.5146, 0.2968, 0.5283, 0.3418, 0.5504, 0.3833, 0.5803, 0.4197, 0.6167, 0.4496, 0.6582, 0.4717, 0.7032, 0.4854])
me_cylinder_003.materials.append(mat_material_002)
me_cylinder_003.update()
me_mesh_001 = bpy.data.meshes.new('Mesh.001')
me_mesh_001.from_pydata([(-1.087, -0.09514, 0.0), (-1.133, 0.05264, 0.0), (-1.148, 0.1718, 0.0), (-1.135, 0.2665, 0.0), (-1.095, 0.341, 0.0), (-1.032, 0.3994, 0.0), (-0.9461, 0.4461, 0.0), (-0.8399, 0.4852, 0.0), (-0.7152, 0.521, 0.0), (-0.5741, 0.5576, 0.0), (-0.4184, 0.5992, 0.0), (-0.2502, 0.6502, 0.0), (-0.07135, 0.7146, 0.0), (0.0773, 0.7666, 0.0), (0.2093, 0.798, 0.0), (0.3271, 0.8089, 0.0), (0.4333, 0.7999, 0.0), (0.5306, 0.771, 0.0), (0.6214, 0.7227, 0.0), (0.7083, 0.6551, 0.0), (0.7939, 0.5687, 0.0), (0.8808, 0.4636, 0.0), (0.9714, 0.3402, 0.0), (1.068, 0.1988, 0.0), (1.174, 0.03964, 0.0), (1.193, 0.003017, 0.0), (1.2, -0.03315, 0.0), (1.197, -0.0687, 0.0), (1.186, -0.1035, 0.0), (1.167, -0.1373, 0.0), (1.141, -0.17, 0.0), (1.111, -0.2015, 0.0), (1.076, -0.2315, 0.0), (1.038, -0.2599, 0.0), (0.9988, -0.2866, 0.0), (0.9589, -0.3114, 0.0), (0.9197, -0.334, 0.0), (0.6894, -0.4569, 0.0), (0.4682, -0.5609, 0.0), (0.2569, -0.6439, 0.0), (0.05608, -0.7038, 0.0), (-0.1335, -0.7384, 0.0), (-0.3111, -0.7457, 0.0), (-0.4761, -0.7235, 0.0), (-0.6278, -0.6696, 0.0), (-0.7655, -0.582, 0.0), (-0.8884, -0.4585, 0.0), (-0.9959, -0.2969, 0.0)], [], [(0, 47, 46, 45, 44, 43, 42, 41, 40, 39, 38, 37, 36, 35, 34, 33, 32, 31, 30, 29, 28, 27, 26, 25, 24, 23, 22, 21, 20, 19, 18, 17, 16, 15, 14, 13, 12, 11, 10, 9, 8, 7, 6, 5, 4, 3, 2, 1)])
me_mesh_001.materials.append(mat_material_003)
me_mesh_001.update()

# ---- curves / text
cu_beziercircle_001 = bpy.data.curves.new('BezierCircle.001', 'CURVE')
cu_beziercircle_001.dimensions = '3D'
_sp = cu_beziercircle_001.splines.new('BEZIER'); _sp.bezier_points.add(3)
_sp.bezier_points.foreach_set('co', [1.0, 3.109e-09, -1.359e-16, 9.537e-07, 0.517, 2.111e-08, -1.0, 3.109e-09, -1.359e-16, 9.537e-07, -0.517, -2.111e-08])
_sp.bezier_points.foreach_set('handle_left', [1.0, -0.4395, -1.795e-08, 0.4395, 0.517, 2.111e-08, -1.0, 0.4395, 1.795e-08, -0.4395, -0.517, -2.111e-08])
_sp.bezier_points.foreach_set('handle_right', [1.0, 0.4395, 1.795e-08, -0.4395, 0.517, 2.111e-08, -1.0, -0.4395, -1.795e-08, 0.4395, -0.517, -2.111e-08])
for _p, _l, _r in zip(_sp.bezier_points, ['AUTO', 'AUTO', 'AUTO', 'AUTO'], ['AUTO', 'AUTO', 'AUTO', 'AUTO']): _p.handle_left_type = _l; _p.handle_right_type = _r
_sp.order_u = 0
_sp.order_v = 0
_sp.use_cyclic_u = True
cu_beziercircle_001.path_duration = 200
cu_beziercircle_001.use_path = True
cu_beziercircle_001.eval_time = -1.0
cu_beziercircle_001.fill_mode = 'FULL'
cu_beziercircle = bpy.data.curves.new('BezierCircle', 'CURVE')
cu_beziercircle.dimensions = '2D'
_sp = cu_beziercircle.splines.new('BEZIER'); _sp.bezier_points.add(3)
_sp.bezier_points.foreach_set('co', [-1.087, -0.09514, 0.0, -0.07135, 0.7146, 0.0, 1.174, 0.03964, 0.0, 0.9197, -0.334, 0.0])
_sp.bezier_points.foreach_set('handle_left', [-0.755, -0.9853, 0.0, -0.8054, 0.4243, 0.0, 0.7293, 0.7114, 0.0, 1.074, -0.2477, 0.0])
_sp.bezier_points.foreach_set('handle_right', [-1.331, 0.5589, 0.0, 0.5601, 0.9643, 0.0, 1.272, -0.1076, 0.0, -0.01883, -0.8602, 0.0])
for _p, _l, _r in zip(_sp.bezier_points, ['ALIGNED', 'ALIGNED', 'ALIGNED', 'ALIGNED'], ['ALIGNED', 'ALIGNED', 'ALIGNED', 'ALIGNED']): _p.handle_left_type = _l; _p.handle_right_type = _r
_sp.order_u = 0
_sp.order_v = 0
_sp.use_cyclic_u = True
cu_beziercircle.use_path = True

# ---- objects
ob_light = bpy.data.objects.new('Light', light_light)
ob_camera = bpy.data.objects.new('Camera', cam_camera)
ob_plane = bpy.data.objects.new('Plane', me_plane)
ob_plane_001 = bpy.data.objects.new('Plane.001', me_plane_001)
ob_empty = bpy.data.objects.new('Empty', None)
ob_beziercircle_001 = bpy.data.objects.new('BezierCircle.001', cu_beziercircle_001)
ob_circle = bpy.data.objects.new('Circle', me_circle)
ob_plane_002 = bpy.data.objects.new('Plane.002', me_plane_002)
ob_443_4433950_enter_image_description_here_2_on_coordinate_plane = bpy.data.objects.new('443-4433950_enter-image-description-here-2-on-coordinate-plane', me_443_4433950_enter_image_description_here_2_on_coordinate_plane)
ob_cylinder = bpy.data.objects.new('Cylinder', me_cylinder)
ob_sun = bpy.data.objects.new('Sun', light_sun)
ob_cylinder_001 = bpy.data.objects.new('Cylinder.001', me_cylinder_001)
ob_cylinder_002 = bpy.data.objects.new('Cylinder.002', me_cylinder_002)
ob_cylinder_003 = bpy.data.objects.new('Cylinder.003', me_cylinder_003)
ob_beziercircle = bpy.data.objects.new('BezierCircle', cu_beziercircle)
ob_beziercircle_002 = bpy.data.objects.new('BezierCircle.002', me_mesh_001)

# ---- transforms, parenting, visibility, modifiers, constraints
ob_light.location = (4.076, 1.005, 5.904)
ob_light.rotation_euler = (0.6503, 0.05522, 1.866)
ob_light.scale = (1.0, 1.0, 1.0)
ob_light.lock_rotations_4d = False
ob_light.empty_display_type = 'ARROWS'
ob_light.color = (0.0, 0.0, 0.0, 0.0)
ob_light.lineart.crease_threshold = 0.0
ob_camera.location = (3.733, -1.0, 0.0)
ob_camera.rotation_euler = (1.571, -0.0, 0.0)
ob_camera.scale = (1.0, 1.0, 1.0)
ob_camera.lock_rotations_4d = False
ob_camera.empty_display_type = 'ARROWS'
ob_camera.color = (0.0, 0.0, 0.0, 0.0)
ob_camera.display_type = 'WIRE'
ob_camera.lineart.crease_threshold = 0.0
ob_plane.parent = ob_plane_002
ob_plane.matrix_parent_inverse = Matrix(((0.8767, -0.0, 0.0, -6.478), (-0.0, 0.8767, -0.0, -2.325), (0.0, -0.0, 0.8767, -0.7868), (-0.0, 0.0, -0.0, 1.0)))
ob_plane.location = (6.248, -1.103e-07, 0.8965)
ob_plane.rotation_euler = (0.0, 1.526, 0.0)
ob_plane.scale = (0.4999, 0.6665, 0.6665)
ob_plane.hide_render = True
ob_plane_001.parent = ob_plane
ob_plane_001.matrix_parent_inverse = Matrix(((1.333, -0.0, 0.0, -2.237), (-0.0, 1.0, -0.0, 0.0), (0.0, -0.0, 1.0, -0.0), (-0.0, 0.0, -0.0, 1.0)))
ob_plane_001.location = (3.178, 0.0, 0.0)
ob_plane_001.rotation_euler = (0.0, -0.5611, 0.0)
ob_plane_001.scale = (0.75, 1.0, 1.0)
ob_plane_001.hide_render = True
ob_empty.location = (-0.01977, -0.009884, -0.5733)
_c = ob_empty.constraints.new('FOLLOW_PATH'); _c.name = 'Follow Path'
_c.target = ob_beziercircle_001
ob_beziercircle_001.location = (1.571, 0.0, -0.0346)
ob_beziercircle_001.rotation_euler = (1.571, -0.0, 0.0)
ob_circle.location = (1.526, -0.2123, -0.5611)
ob_circle.rotation_euler = (1.571, -0.0, 0.0)
ob_circle.scale = (0.0, 0.0, 0.0)
ob_plane_002.location = (10.16, 2.652, 0.8974)
ob_plane_002.scale = (1.141, 1.141, 1.141)
ob_443_4433950_enter_image_description_here_2_on_coordinate_plane.location = (1.571, 2.157, 0.0)
ob_443_4433950_enter_image_description_here_2_on_coordinate_plane.rotation_euler = (1.571, 0.0, 0.0)
ob_cylinder.parent = ob_plane
ob_cylinder.matrix_parent_inverse = Matrix(((-0.8381, 0.0, -1.817, 6.865), (0.0, 1.5, 0.0, 1.654e-07), (1.362, -0.0, -0.6286, -7.949), (0.0, -0.0, 0.0, 1.0)))
ob_cylinder.location = (6.038, 2.157, 0.4413)
ob_cylinder.rotation_euler = (2.843e-08, 3.578, 1.004e-07)
ob_cylinder.scale = (0.04071, 0.04071, 0.505)
ob_sun.location = (5.602, -4.667, -0.3402)
ob_sun.rotation_euler = (1.59, 0.8118, -0.09417)
ob_cylinder_001.parent = ob_plane_001
ob_cylinder_001.matrix_parent_inverse = Matrix(((-1.677, 0.0, -1.091, 9.455), (0.0, 1.5, 0.0, 1.654e-07), (0.8185, -0.0, -1.258, -4.021), (0.0, -0.0, 0.0, 1.0)))
ob_cylinder_001.location = (4.998, 2.157, 0.04662)
ob_cylinder_001.rotation_euler = (-6.326e-08, -2.167, 1.62e-07)
ob_cylinder_001.scale = (0.04071, 0.04071, 0.505)
ob_cylinder_002.parent = ob_plane_001
ob_cylinder_002.matrix_parent_inverse = Matrix(((-1.677, 0.0, -1.091, 9.455), (0.0, 1.5, 0.0, 1.654e-07), (0.8185, -0.0, -1.258, -4.021), (0.0, -0.0, 0.0, 1.0)))
ob_cylinder_002.location = (5.419, 2.157, 0.3299)
ob_cylinder_002.rotation_euler = (1.571, 0.0, 0.0)
ob_cylinder_002.scale = (0.0622, 0.0622, 0.7715)
ob_cylinder_003.parent = ob_plane_002
ob_cylinder_003.matrix_parent_inverse = Matrix(((0.8767, -0.0, 0.0, -6.478), (-0.0, 0.8767, -0.0, -2.325), (0.0, -0.0, 0.8767, -0.7868), (-0.0, 0.0, -0.0, 1.0)))
ob_cylinder_003.location = (6.249, 2.157, 0.9023)
ob_cylinder_003.rotation_euler = (1.571, -0.0, 0.0)
ob_cylinder_003.scale = (0.0622, 0.0622, 0.7715)
ob_beziercircle.location = (1.604, -0.1, -0.01782)
ob_beziercircle.rotation_euler = (1.571, -0.0, 0.0)
ob_beziercircle.scale = (1.124, 1.124, 1.124)
ob_beziercircle_002.location = (1.604, -0.1, -0.01782)
ob_beziercircle_002.rotation_euler = (1.571, -0.0, 0.0)
ob_beziercircle_002.scale = (1.124, 1.124, 1.124)
ob_beziercircle_002.visible_shadow = False
_m = ob_beziercircle_002.modifiers.new('Solidify', 'SOLIDIFY')
_m = ob_beziercircle_002.modifiers.new('Auto Smooth', 'NODES')
_m.node_group = ng_auto_smooth
_gi = [s.identifier for s in ng_auto_smooth.interface.items_tree if s.item_type == 'SOCKET' and s.in_out == 'INPUT']
_m[_gi[1]] = 3.142  # Angle

# ---- collection membership
col_collection.objects.link(ob_light)
col_collection.objects.link(ob_camera)
col_collection.objects.link(ob_plane)
col_collection.objects.link(ob_plane_001)
col_collection.objects.link(ob_empty)
col_collection.objects.link(ob_beziercircle_001)
col_collection.objects.link(ob_circle)
col_collection.objects.link(ob_plane_002)
col_collection.objects.link(ob_443_4433950_enter_image_description_here_2_on_coordinate_plane)
col_collection.objects.link(ob_cylinder)
col_collection.objects.link(ob_sun)
col_collection.objects.link(ob_cylinder_001)
col_collection.objects.link(ob_cylinder_002)
col_collection.objects.link(ob_cylinder_003)
col_collection.objects.link(ob_beziercircle)
col_collection.objects.link(ob_beziercircle_002)

# ---- scene / render settings (as saved in the file)
scene.camera = ob_camera
scene.frame_start = 1; scene.frame_end = 1200; scene.frame_set(0)
scene.render.engine = 'BLENDER_EEVEE_NEXT'
scene.render.image_settings.file_format = 'FFMPEG'
scene.render.image_settings.color_mode = 'RGB'
scene.render.resolution_percentage = 200
scene.render.fps = 60
scene.render.film_transparent = True
scene.render.use_freestyle = True
scene.cycles.sampling_pattern = 'TABULATED_SOBOL'
scene.cycles.use_light_tree = False
scene.view_settings.view_transform = 'Standard'
bpy.context.view_layer.update()
